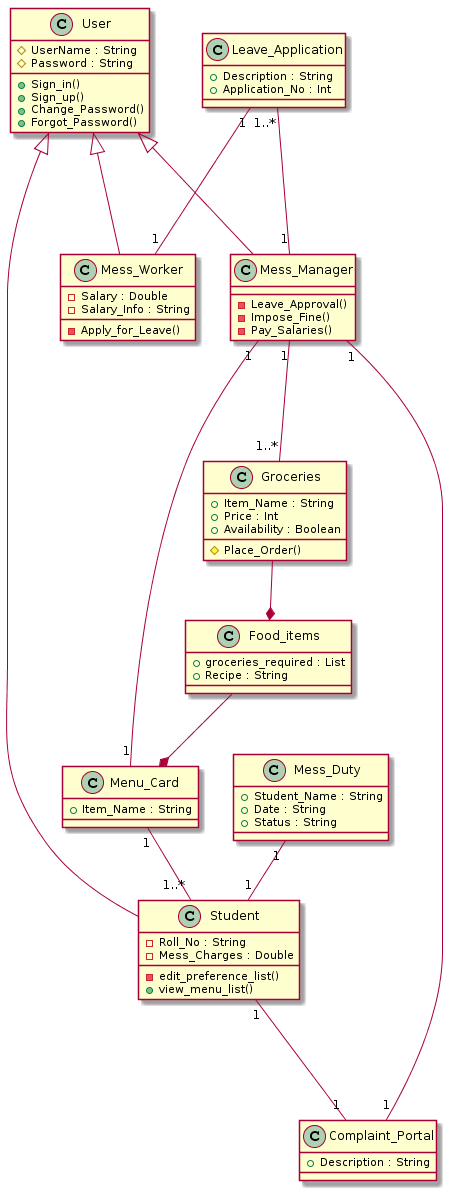

The diagram above was rendered by PlantUML. Its source (embedded in the PNG):
@startuml
Mess_Manager -up--|> User
Mess_Worker -up--|> User
Student -up--|> User
User : +Sign_in()
User : +Sign_up()
User : +Change_Password()
User : +Forgot_Password()
class User
{
  #UserName : String
  #Password : String 
 }
Student : -edit_preference_list()
Student : +view_menu_list()
class Student
{
-Roll_No : String
-Mess_Charges : Double
}
Mess_Manager : -Leave_Approval()
class Mess_Worker
{
-Salary : Double
-Salary_Info : String
}
Mess_Worker : -Apply_for_Leave()
class Groceries
{
  +Item_Name : String
  +Price : Int
  +Availability : Boolean
}
Groceries : #Place_Order()
Groceries "1..*"-up-- "1"Mess_Manager
class Menu_Card
{
  +Item_Name : String
}
Menu_Card "1"--"1..*"Student
class Complaint_Portal
{
  +Description : String
}
Complaint_Portal "1"-up--"1" Student
Complaint_Portal "1"-up--"1"Mess_Manager
class Leave_Application
{
  +Description : String
  +Application_No : Int
}
Leave_Application "1..*" -- "1"Mess_Manager
Leave_Application "1" -down--"1" Mess_Worker
class Mess_Duty
{
  +Student_Name : String
  +Date : String
  +Status : String
}
Mess_Duty"1"--"1"Student
Mess_Manager : -Impose_Fine()
Mess_Manager : -Pay_Salaries()
class Food_items
{
  +groceries_required : List
  +Recipe : String
}
Food_items --* Menu_Card
Groceries --* Food_items
Menu_Card "1"--"1" Mess_Manager
@enduml